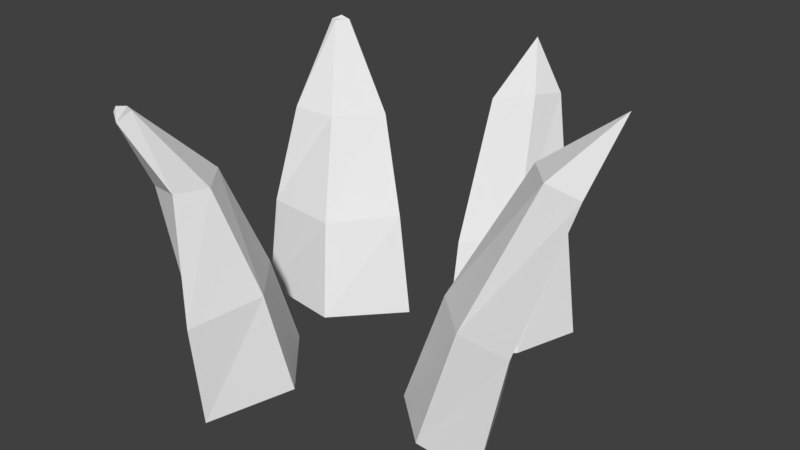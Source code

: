 # Source: Grass_Tuft.blend  (saved by Blender 2.79.0; exported with 4.5.12 LTS)
import bpy
from mathutils import Matrix  # noqa: F401  (used for matrix-valued properties, if any)

bpy.ops.wm.read_factory_settings(use_empty=True)
scene = bpy.context.scene
scene.name = 'Scene'

# ---- collections
col_collection_1 = bpy.data.collections.new('Collection 1'); scene.collection.children.link(col_collection_1)

# ---- world
world_world = bpy.data.worlds.new('World'); scene.world = world_world
world_world.color = (0.05088, 0.05088, 0.05088)
world_world.use_sun_shadow = False
world_world.sun_shadow_jitter_overblur = 0.0
world_world.cycles.sampling_method = 'MANUAL'

# ---- meshes
me_circle = bpy.data.meshes.new('Circle')
me_circle.from_pydata([(0.5492, -0.001314, 0.001708), (0.2575, -0.1396, 0.002692), (0.4444, -0.3066, -0.003634), (0.6963, -0.3255, -0.001608), (0.5973, 0.04195, 0.3854), (0.3654, -0.066, 0.4031), (0.5113, -0.1967, 0.3804), (0.7313, -0.2293, 0.3926), (0.7294, 0.1303, 0.8582), (0.5868, 0.07427, 0.8838), (0.6852, -0.02889, 0.8824), (0.8152, -0.02762, 0.8618), (0.8176, 0.2057, 1.066), (-0.4558, 0.373, 0.008434), (-0.6208, 0.09263, 0.004185), (-0.07548, 0.2953, -0.003842), (-0.2923, 0.0537, 0.0003155), (-0.2955, 0.4824, 0.0107), (-0.4923, 0.4003, 0.3595), (-0.6228, 0.1503, 0.3576), (-0.1652, 0.3458, 0.3582), (-0.3612, 0.147, 0.3421), (-0.358, 0.4895, 0.3616), (-0.5025, 0.4662, 0.7013), (-0.612, 0.2715, 0.7094), (-0.3244, 0.4524, 0.6971), (-0.459, 0.2999, 0.6957), (-0.433, 0.5345, 0.7234), (-0.5921, 0.5123, 1.014), (-0.6056, 0.4745, 1.006), (-0.5508, 0.5086, 1.007), (-0.5841, 0.4692, 1.005), (-0.5659, 0.531, 0.9954), (0.1389, 0.4723, 0.006303), (0.2062, 0.1529, -0.005164), (0.407, 0.3177, 0.003349), (0.4826, 0.572, -0.002091), (0.09018, 0.5259, 0.3884), (0.1617, 0.2778, 0.3874), (0.3189, 0.4082, 0.3924), (0.3908, 0.6274, 0.4022), (0.1198, 0.6523, 0.8161), (0.1281, 0.5009, 0.8522), (0.24, 0.5986, 0.8647), (0.2747, 0.7113, 0.8492), (0.1413, 0.7467, 1.019), (-0.3928, -0.4757, 0.00766), (-0.1252, -0.6834, 0.01814), (-0.2611, -0.113, 0.0127), (-0.04089, -0.3613, 0.01386), (-0.4645, -0.3225, 0.01227), (-0.4101, -0.4998, 0.3686), (-0.1828, -0.6749, 0.3448), (-0.2961, -0.2033, 0.3538), (-0.1373, -0.3871, 0.3545), (-0.4814, -0.3774, 0.3673), (-0.4737, -0.5217, 0.7042), (-0.3479, -0.5517, 0.7197), (-0.4002, -0.3142, 0.7181), (-0.3142, -0.4254, 0.7088), (-0.5125, -0.4578, 0.698), (-0.4982, -0.6273, 0.9849), (-0.4581, -0.6502, 0.9653), (-0.49, -0.5808, 0.9921), (-0.436, -0.6057, 0.9993), (-0.5231, -0.5991, 0.989)], [], [(1, 0, 3, 2), (6, 7, 11, 10), (1, 2, 6, 5), (3, 0, 4, 7), (2, 3, 7, 6), (0, 1, 5, 4), (8, 9, 12), (7, 4, 8, 11), (5, 6, 10, 9), (4, 5, 9, 8), (11, 8, 12), (9, 10, 12), (10, 11, 12), (13, 17, 15, 16, 14), (21, 20, 25, 26), (14, 16, 21, 19), (15, 17, 22, 20), (16, 15, 20, 21), (17, 13, 18, 22), (13, 14, 19, 18), (25, 27, 32, 30), (22, 18, 23, 27), (20, 22, 27, 25), (19, 21, 26, 24), (18, 19, 24, 23), (28, 29, 31, 30, 32), (24, 26, 31, 29), (23, 24, 29, 28), (26, 25, 30, 31), (27, 23, 28, 32), (34, 33, 36, 35), (39, 40, 44, 43), (34, 35, 39, 38), (36, 33, 37, 40), (35, 36, 40, 39), (33, 34, 38, 37), (41, 42, 45), (40, 37, 41, 44), (38, 39, 43, 42), (37, 38, 42, 41), (44, 41, 45), (42, 43, 45), (43, 44, 45), (46, 50, 48, 49, 47), (54, 53, 58, 59), (47, 49, 54, 52), (48, 50, 55, 53), (49, 48, 53, 54), (50, 46, 51, 55), (46, 47, 52, 51), (58, 60, 65, 63), (55, 51, 56, 60), (53, 55, 60, 58), (52, 54, 59, 57), (51, 52, 57, 56), (61, 62, 64, 63, 65), (57, 59, 64, 62), (56, 57, 62, 61), (59, 58, 63, 64), (60, 56, 61, 65)])
me_circle.use_remesh_preserve_volume = False
me_circle.use_remesh_preserve_attributes = False
me_circle.use_mirror_vertex_groups = False
me_circle.update()

# ---- objects
ob_circle = bpy.data.objects.new('Circle', me_circle)

# ---- transforms, parenting, visibility, modifiers, constraints
ob_circle.location = (0.0, 0.0, 0.0)
ob_circle.lineart.crease_threshold = 0.0

# ---- collection membership
col_collection_1.objects.link(ob_circle)

# ---- scene / render settings (as saved in the file)
scene.frame_start = 1; scene.frame_end = 250; scene.frame_set(1)
scene.render.engine = 'BLENDER_EEVEE_NEXT'
scene.render.resolution_percentage = 50
scene.render.dither_intensity = 0.0
scene.cycles.use_denoising = False
scene.cycles.samples = 128
scene.cycles.sampling_pattern = 'TABULATED_SOBOL'
scene.cycles.use_adaptive_sampling = False
scene.cycles.use_light_tree = False
scene.cycles.blur_glossy = 0.0
scene.cycles.sample_clamp_indirect = 0.0
scene.view_settings.view_transform = 'Standard'
bpy.context.view_layer.update()

# ---- added for rendering (the .blend has no active camera and no usable light): camera, sun
cam_auto = bpy.data.cameras.new('AutoCamera')
cam_auto.lens = 50.0
cam_auto.sensor_width = 36.0
cam_auto.clip_end = 1000.0
ob_auto_camera = bpy.data.objects.new('AutoCamera', cam_auto)
scene.collection.objects.link(ob_auto_camera)
ob_auto_camera.location = (2.22074, -2.51635, 2.22885)
ob_auto_camera.rotation_euler = (1.09748, -7.21219e-08, 0.694738)
scene.camera = ob_auto_camera
light_auto_sun = bpy.data.lights.new('AutoSun', 'SUN')
light_auto_sun.energy = 3.0
light_auto_sun.angle = 0.0523599
ob_auto_sun = bpy.data.objects.new('AutoSun', light_auto_sun)
scene.collection.objects.link(ob_auto_sun)
ob_auto_sun.rotation_euler = (0.872665, 0.174533, 0.523599)
bpy.context.view_layer.update()
